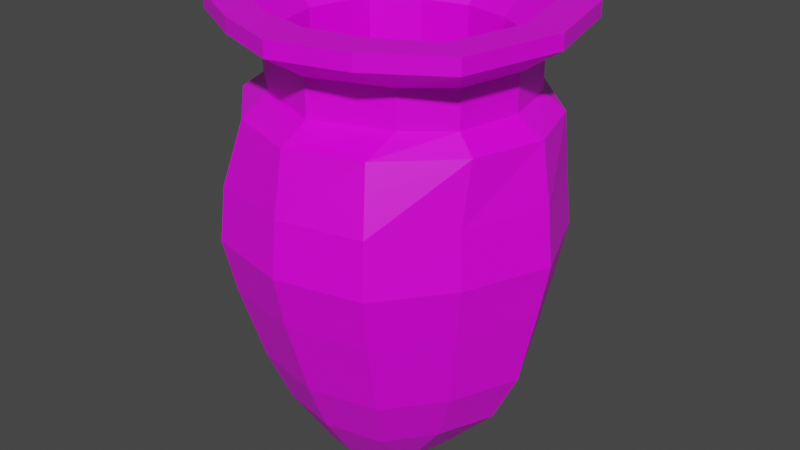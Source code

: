 # Source: Pot.blend  (saved by Blender 2.82.7; exported with 4.5.12 LTS)
import bpy
from mathutils import Matrix  # noqa: F401  (used for matrix-valued properties, if any)

bpy.ops.wm.read_factory_settings(use_empty=True)
scene = bpy.context.scene
scene.name = 'Scene'

# ---- collections
col_collection = bpy.data.collections.new('Collection'); scene.collection.children.link(col_collection)

# ---- images (referenced by path relative to the original .blend; pixels are not part of the script)
import os
ASSET_DIR = os.environ.get("B2B_ASSET_DIR", "")  # directory of the original .blend (textures are referenced by path, not embedded)
HERE = os.path.dirname(os.path.abspath(__file__))  # packed textures are extracted next to this script under _unpacked/

def load_image(name, relpath, width, height, colorspace="sRGB"):
    """Load a texture the original file referenced (path relative to the .blend, or extracted next to this script)."""
    p = next((c for c in (os.path.join(HERE, relpath), os.path.join(ASSET_DIR, relpath)) if relpath and os.path.exists(c)), "")
    if p:
        img = bpy.data.images.load(p, check_existing=True)
        img.name = name
    else:  # same state as the original file: an image datablock whose file is absent (Cycles renders it pink)
        img = bpy.data.images.new(name, width, height)
        img.source = "FILE"
        img.filepath = "//" + (relpath or name)
    img.colorspace_settings.name = colorspace
    return img
img_texturescom_marble_slabred_1k_albedo_tif = load_image('TexturesCom_Marble_SlabRed_1K_albedo.tif', 'TexturesCom_Marble_SlabRed_1K_albedo.tif', 1024, 1024, 'sRGB')

# ---- materials (node trees are filled in below, after node groups)
mat_material = bpy.data.materials.new('Material')
mat_material.alpha_threshold = 0.0
mat_material.use_transparent_shadow = False
mat_material.line_color = (0.0, 0.0, 0.0, 1.0)

# ---- material node trees
mat_material.use_nodes = True; mat_material.node_tree.nodes.clear()
_N = mat_material.node_tree.nodes; _L = mat_material.node_tree.links
n0 = _N.new('ShaderNodeOutputMaterial'); n0.name = 'Material Output'; n0.location = (300, 300)
n1 = _N.new('ShaderNodeBsdfPrincipled'); n1.name = 'Principled BSDF'; n1.location = (10, 300)
n1.distribution = 'GGX'
n1.subsurface_method = 'BURLEY'
n1.inputs[2].default_value = 0.4
n1.inputs[3].default_value = 1.45
n1.inputs[27].default_value = (0.0, 0.0, 0.0, 1.0)
n1.inputs[28].default_value = 1.0
n2 = _N.new('ShaderNodeTexImage'); n2.name = 'Image Texture'; n2.location = (-280, 280)
n2.image = img_texturescom_marble_slabred_1k_albedo_tif
_L.new(n1.outputs[0], n0.inputs[0])
_L.new(n2.outputs[0], n1.inputs[0])
n0.is_active_output = True

# ---- world
world_world = bpy.data.worlds.new('World'); scene.world = world_world
world_world.use_nodes = True; world_world.node_tree.nodes.clear()
_N = world_world.node_tree.nodes; _L = world_world.node_tree.links
n0 = _N.new('ShaderNodeOutputWorld'); n0.name = 'World Output'; n0.location = (300, 300)
n1 = _N.new('ShaderNodeBackground'); n1.name = 'Background'; n1.location = (10, 300)
n1.inputs[0].default_value = (0.05088, 0.05088, 0.05088, 1.0)
_L.new(n1.outputs[0], n0.inputs[0])
n0.is_active_output = True
world_world.color = (0.05088, 0.05088, 0.05088)
world_world.use_sun_shadow = False
world_world.sun_shadow_jitter_overblur = 0.0

# ---- meshes
me_cube_001 = bpy.data.meshes.new('Cube.001')
me_cube_001.from_pydata([(-0.4929, -0.5038, -0.9174), (-1.034, -0.6659, 0.1044), (-0.4929, 0.5038, -0.9174), (-1.034, 0.6659, 0.1044), (0.4951, -0.5038, -0.9174), (1.078, -0.6659, 0.1044), (0.4951, 0.5038, -0.9174), (1.078, 0.6659, 0.1044), (-1.202, -0.7733, 0.8184), (-1.202, 0.7733, 0.8184), (1.204, 0.7733, 0.8184), (1.204, -0.7733, 0.8184), (-1.24, -0.8038, 1.839), (-1.24, 0.8038, 1.839), (1.242, 0.8038, 1.839), (1.242, -0.8038, 1.839), (-0.8577, -0.5543, -0.4065), (-0.8577, 0.5543, -0.4065), (0.8808, 0.5543, -0.4065), (0.8808, -0.5543, -0.4065), (1.283, 0.8329, 1.329), (1.283, -0.8329, 1.329), (-1.281, -0.8329, 1.329), (-1.281, 0.8329, 1.329), (-1.248, -0.6899, 2.412), (-1.248, 0.6899, 2.412), (1.251, 0.6899, 2.412), (1.251, -0.6899, 2.412), (-1.339, -1.0, 3.157), (-1.339, 1.0, 3.157), (1.339, 1.0, 3.157), (1.339, -1.0, 3.157), (1.066, -0.6051, 2.563), (1.066, -0.6051, 2.907), (-1.066, -0.6051, 2.907), (-1.066, -0.6051, 2.563), (-1.066, 0.6051, 2.563), (-1.066, 0.6051, 2.907), (1.066, 0.6051, 2.907), (1.066, 0.6051, 2.563), (-1.051, -0.786, 3.3), (-1.051, 0.786, 3.3), (1.051, 0.786, 3.3), (1.051, -0.786, 3.3), (-0.6165, 3.927e-09, -0.9174), (-1.291, 7.84e-09, 0.1044), (0.6165, -3.72e-09, -0.9174), (1.344, -8.157e-09, 0.1044), (-1.502, 0.0, 0.8184), (1.502, 0.0, 0.8184), (-1.549, -2.669e-09, 1.839), (1.549, 2.669e-09, 1.839), (1.098, -2.692e-09, -0.4065), (-1.072, 2.601e-09, -0.4065), (-1.6, -5.385e-09, 1.329), (1.6, 5.385e-09, 1.329), (-1.46, 0.0, 2.412), (1.46, 0.0, 2.412), (-1.578, 0.0, 3.157), (1.578, 0.0, 3.157), (-1.202, 0.0, 2.563), (-1.202, 0.0, 2.907), (1.202, 0.0, 2.563), (1.202, 0.0, 2.907), (-1.239, 0.0, 3.3), (1.239, 0.0, 3.3), (-5.576e-09, 0.7714, -0.9174), (0.0261, 1.348, 0.1044), (5.576e-09, -0.7714, -0.9174), (0.0261, -1.348, 0.1044), (0.0, 1.565, 0.8184), (0.0, -1.565, 0.8184), (2.698e-09, 1.627, 1.839), (-2.698e-09, -1.627, 1.839), (0.01305, -1.122, -0.4065), (0.01305, 1.122, -0.4065), (5.268e-09, 1.686, 1.329), (-5.268e-09, -1.686, 1.329), (0.0, 1.512, 2.412), (0.0, -1.512, 2.412), (0.0, 1.643, 3.157), (0.0, -1.643, 3.157), (0.0, 1.21, 2.563), (0.0, 1.21, 2.907), (0.0, -1.21, 2.563), (0.0, -1.21, 2.907), (0.0, 1.207, 3.3), (0.0, -1.207, 3.3), (-0.5126, -1.231e-09, -0.3602), (0.0, 1.035e-10, -0.9174), (-0.3082, 0.7103, -0.9174), (-0.6327, -1.196, 0.1044), (-0.7508, -1.389, 0.8184), (-0.7743, -1.444, 1.839), (-0.5293, -0.9957, -0.4065), (-0.8001, -1.496, 1.329), (-0.6694, -1.282, 2.412), (-0.6694, -1.389, 3.157), (-0.6982, -0.9324, 2.563), (-0.6982, -0.9324, 2.907), (-0.5463, -1.079, 3.3), (-0.3082, 9.678e-10, -0.9174), (-0.6327, 1.196, 0.1044), (-0.3082, -0.7103, -0.9174), (-0.7508, 1.389, 0.8184), (-0.7743, 1.444, 1.839), (-0.5293, 0.9957, -0.4065), (-0.8001, 1.496, 1.329), (-0.6694, 1.282, 2.412), (-0.6926, 1.437, 3.155), (-0.6982, 0.9324, 2.563), (-0.6982, 0.9324, 2.907), (-0.5463, 1.079, 3.3), (0.9488, 0.0, -0.3602), (0.6849, 1.196, 0.1044), (0.3082, -0.7103, -0.9174), (0.7508, 1.389, 0.8184), (0.7743, 1.444, 1.839), (0.5554, 0.9957, -0.4065), (0.8001, 1.496, 1.329), (0.6694, 1.282, 2.412), (0.6694, 1.389, 3.157), (0.6982, 0.9324, 2.563), (0.6982, 0.9324, 2.907), (0.5463, 1.079, 3.3), (0.5126, -1.231e-09, -0.3602), (0.3082, 0.7103, -0.9174), (0.6849, -1.196, 0.1044), (0.7508, -1.389, 0.8184), (0.7743, -1.444, 1.839), (0.5554, -0.9957, -0.4065), (0.8001, -1.496, 1.329), (0.6694, -1.282, 2.412), (0.6926, -1.437, 3.155), (0.6982, -0.9324, 2.563), (0.6982, -0.9324, 2.907), (0.5463, -1.079, 3.3), (0.3082, -2.856e-09, -0.9174), (-1.578, 0.0, 3.3), (-1.339, 1.0, 3.3), (0.6694, 1.389, 3.3), (1.339, 1.0, 3.3), (1.578, 0.0, 3.3), (1.339, -1.0, 3.3), (-0.6694, -1.389, 3.3), (-1.339, -1.0, 3.3), (-0.6926, 1.437, 3.303), (0.0, 1.643, 3.3), (0.6926, -1.437, 3.303), (0.0, -1.643, 3.3), (1.039, 0.0, 3.006), (0.0, 1.013, 3.006), (0.0, -1.013, 3.006), (-1.039, 0.0, 3.006), (-0.4581, 0.9052, 3.006), (-0.4581, -0.9052, 3.006), (0.4581, -0.9052, 3.006), (0.4581, 0.9052, 3.006), (-0.8814, 0.6591, 3.006), (0.8814, 0.6591, 3.006), (0.8814, -0.6591, 3.006), (-0.8814, -0.6591, 3.006), (0.0, 0.0, -0.3602), (0.0, 0.9246, -0.3602), (0.0, -0.9246, -0.3602), (-0.9488, 0.0, -0.3602), (-0.4183, 0.8266, -0.3602), (-0.4183, -0.8266, -0.3602), (0.4183, -0.8266, -0.3602), (0.4183, 0.8266, -0.3602), (-0.8049, 0.6019, -0.3602), (0.8049, 0.6019, -0.3602), (0.8049, -0.6019, -0.3602), (-0.8049, -0.6019, -0.3602), (1.114, -0.833, 1.323), (0.0, -1.28, 1.323), (0.5789, -1.144, 1.323), (-1.313, -3.384e-09, 1.323), (0.5789, 1.144, 1.323), (-1.114, -0.833, 1.323), (-0.5789, -1.144, 1.323), (0.0, 1.28, 1.323), (-0.5789, 1.144, 1.323), (-1.114, 0.833, 1.323), (1.114, 0.833, 1.323), (1.313, -3.384e-09, 1.323), (-2.061e-09, -1.196, 2.164), (0.5412, 1.069, 2.164), (-1.041, -0.7786, 2.164), (-2.061e-09, 1.196, 2.164), (-0.5412, 1.069, 2.164), (1.041, 0.7786, 2.164), (1.227, 0.0, 2.164), (1.041, -0.7786, 2.164), (0.5412, -1.069, 2.164), (-1.227, 0.0, 2.164), (-0.5412, -1.069, 2.164), (-1.041, 0.7786, 2.164), (1.023, -0.765, 0.4814), (0.5317, -1.051, 0.4814), (-1.206, 1.272e-09, 0.4814), (-0.5317, -1.051, 0.4814), (-1.023, 0.765, 0.4814), (1.199e-09, -1.175, 0.4814), (0.5317, 1.051, 0.4814), (-1.023, -0.765, 0.4814), (1.199e-09, 1.175, 0.4814), (-0.5317, 1.051, 0.4814), (1.023, 0.765, 0.4814), (1.206, 1.272e-09, 0.4814), (0.0, -1.002, 2.565), (0.4532, 0.8954, 2.565), (-0.8719, -0.652, 2.565), (0.0, 1.002, 2.565), (-0.4532, 0.8954, 2.565), (0.8719, 0.652, 2.565), (1.028, 0.0, 2.565), (0.8719, -0.652, 2.565), (0.4532, -0.8954, 2.565), (-1.028, 0.0, 2.565), (-0.4532, -0.8954, 2.565), (-0.8719, 0.652, 2.565)], [], [(53, 45, 3, 17), (118, 114, 7, 18), (52, 47, 5, 19), (94, 91, 1, 16), (137, 46, 4, 115), (102, 3, 9, 104), (55, 20, 14, 51), (47, 7, 10, 49), (45, 1, 8, 48), (127, 5, 11, 128), (129, 15, 27, 132), (54, 22, 12, 50), (131, 21, 15, 129), (107, 23, 13, 105), (103, 94, 16, 0), (46, 52, 19, 4), (126, 118, 18, 6), (44, 53, 17, 2), (104, 9, 23, 107), (128, 11, 21, 131), (48, 8, 22, 54), (49, 10, 20, 55), (135, 33, 31, 133), (105, 13, 25, 108), (51, 14, 26, 57), (50, 12, 24, 56), (133, 31, 143, 148), (111, 37, 29, 109), (63, 38, 30, 59), (61, 34, 28, 58), (56, 24, 35, 60), (60, 35, 34, 61), (57, 26, 39, 62), (62, 39, 38, 63), (108, 25, 36, 110), (110, 36, 37, 111), (132, 27, 32, 134), (134, 32, 33, 135), (136, 43, 160, 156), (109, 29, 139, 146), (59, 30, 141, 142), (58, 28, 145, 138), (29, 58, 138, 139), (31, 59, 142, 143), (64, 40, 161, 153), (32, 62, 63, 33), (27, 57, 62, 32), (36, 60, 61, 37), (25, 56, 60, 36), (37, 61, 58, 29), (33, 63, 59, 31), (13, 50, 56, 25), (15, 51, 57, 27), (11, 49, 55, 21), (9, 48, 54, 23), (0, 16, 53, 44), (6, 18, 52, 46), (23, 54, 50, 13), (3, 45, 48, 9), (5, 47, 49, 11), (21, 55, 51, 15), (126, 6, 46, 137), (18, 7, 47, 52), (16, 1, 45, 53), (90, 66, 89, 101), (87, 136, 156, 152), (121, 80, 147, 140), (41, 64, 153, 158), (98, 84, 85, 99), (96, 79, 84, 98), (122, 82, 83, 123), (120, 78, 82, 122), (123, 83, 80, 121), (97, 81, 149, 144), (117, 72, 78, 120), (99, 85, 81, 97), (92, 71, 77, 95), (116, 70, 76, 119), (90, 106, 75, 66), (115, 130, 74, 68), (119, 76, 72, 117), (95, 77, 73, 93), (93, 73, 79, 96), (91, 69, 71, 92), (114, 67, 70, 116), (101, 89, 68, 103), (130, 127, 69, 74), (106, 102, 67, 75), (17, 3, 102, 106), (44, 101, 103, 0), (1, 91, 92, 8), (12, 93, 96, 24), (22, 95, 93, 12), (2, 17, 106, 90), (8, 92, 95, 22), (34, 99, 97, 28), (28, 97, 144, 145), (24, 96, 98, 35), (35, 98, 99, 34), (2, 90, 101, 44), (124, 86, 151, 157), (80, 109, 146, 147), (40, 100, 155, 161), (82, 110, 111, 83), (78, 108, 110, 82), (83, 111, 109, 80), (72, 105, 108, 78), (70, 104, 107, 76), (68, 74, 94, 103), (76, 107, 105, 72), (67, 102, 104, 70), (74, 69, 91, 94), (19, 5, 127, 130), (7, 114, 116, 10), (20, 119, 117, 14), (4, 19, 130, 115), (10, 116, 119, 20), (14, 117, 120, 26), (38, 123, 121, 30), (26, 120, 122, 39), (39, 122, 123, 38), (86, 112, 154, 151), (30, 121, 140, 141), (112, 41, 158, 154), (66, 126, 137, 89), (84, 134, 135, 85), (79, 132, 134, 84), (81, 133, 148, 149), (85, 135, 133, 81), (71, 128, 131, 77), (66, 75, 118, 126), (77, 131, 129, 73), (73, 129, 132, 79), (69, 127, 128, 71), (89, 137, 115, 68), (75, 67, 114, 118), (64, 41, 139, 138), (124, 42, 141, 140), (65, 43, 143, 142), (100, 40, 145, 144), (40, 64, 138, 145), (42, 65, 142, 141), (112, 86, 147, 146), (136, 87, 149, 148), (87, 100, 144, 149), (41, 112, 146, 139), (86, 124, 140, 147), (43, 136, 148, 143), (199, 198, 172, 168), (200, 205, 173, 165), (203, 199, 168, 164), (202, 200, 165, 170), (204, 206, 163, 169), (205, 201, 167, 173), (206, 207, 166, 163), (207, 202, 170, 166), (42, 124, 157, 159), (100, 87, 152, 155), (65, 42, 159, 150), (43, 65, 150, 160), (88, 165, 173, 167), (166, 170, 165, 88), (169, 163, 162, 125), (125, 162, 164, 168), (163, 166, 88, 162), (162, 88, 167, 164), (113, 125, 168, 172), (171, 169, 125, 113), (208, 204, 169, 171), (201, 203, 164, 167), (209, 208, 171, 113), (198, 209, 113, 172), (193, 192, 185, 174), (192, 191, 184, 185), (196, 186, 175, 180), (191, 187, 178, 184), (190, 197, 183, 182), (189, 190, 182, 181), (188, 196, 180, 179), (187, 189, 181, 178), (197, 195, 177, 183), (186, 194, 176, 175), (195, 188, 179, 177), (194, 193, 174, 176), (218, 217, 193, 194), (219, 212, 188, 195), (210, 218, 194, 186), (221, 219, 195, 197), (211, 213, 189, 187), (212, 220, 196, 188), (213, 214, 190, 189), (214, 221, 197, 190), (215, 211, 187, 191), (220, 210, 186, 196), (216, 215, 191, 192), (217, 216, 192, 193), (174, 185, 209, 198), (185, 184, 208, 209), (180, 175, 203, 201), (184, 178, 204, 208), (182, 183, 202, 207), (181, 182, 207, 206), (179, 180, 201, 205), (178, 181, 206, 204), (183, 177, 200, 202), (175, 176, 199, 203), (177, 179, 205, 200), (176, 174, 198, 199), (160, 150, 216, 217), (150, 159, 215, 216), (155, 152, 210, 220), (159, 157, 211, 215), (154, 158, 221, 214), (151, 154, 214, 213), (161, 155, 220, 212), (157, 151, 213, 211), (158, 153, 219, 221), (152, 156, 218, 210), (153, 161, 212, 219), (156, 160, 217, 218)])
_uv = me_cube_001.uv_layers.new(name='UVMap')
_uv.uv.foreach_set('vector', [0.1049, 0.1756, 0.2014, 0.1012, 0.2615, 0.2289, 0.1735, 0.272, 0.2192, 0.5174, 0.303, 0.5361, 0.2688, 0.6396, 0.1793, 0.5974, 0.1091, 0.1554, 0.2064, 0.08293, 0.2602, 0.2098, 0.1734, 0.2514, 0.2106, 0.4912, 0.292, 0.5083, 0.2559, 0.6096, 0.17, 0.5682, 0.006957, 0.3459, 0.02356, 0.2799, 0.1066, 0.3315, 0.1297, 0.3668, 0.2992, 0.3327, 0.2615, 0.2289, 0.3871, 0.1905, 0.4121, 0.3145, 0.47, 0.85, 0.4872, 0.6795, 0.5798, 0.6815, 0.5792, 0.8533, 0.2144, 0.7704, 0.2688, 0.6396, 0.3955, 0.6692, 0.3621, 0.827, 0.1983, 0.7343, 0.2559, 0.6096, 0.3785, 0.6461, 0.3415, 0.7988, 0.2942, 0.3103, 0.2602, 0.2098, 0.3833, 0.1801, 0.4037, 0.3021, 0.5558, 0.2983, 0.5625, 0.1667, 0.6707, 0.1518, 0.6532, 0.3051, 0.4458, 0.8243, 0.4675, 0.6588, 0.5575, 0.6634, 0.552, 0.8307, 0.4801, 0.3004, 0.4724, 0.1694, 0.5625, 0.1667, 0.5558, 0.2983, 0.4902, 0.3107, 0.4783, 0.1768, 0.5708, 0.1713, 0.5677, 0.3063, 0.1288, 0.455, 0.2106, 0.4912, 0.17, 0.5682, 0.1051, 0.4895, 0.02356, 0.2799, 0.1091, 0.1554, 0.1734, 0.2514, 0.1066, 0.3315, 0.1336, 0.4793, 0.2192, 0.5174, 0.1793, 0.5974, 0.1101, 0.5157, 0.02127, 0.3018, 0.1049, 0.1756, 0.1735, 0.272, 0.1074, 0.3533, 0.4121, 0.3145, 0.3871, 0.1905, 0.4783, 0.1768, 0.4902, 0.3107, 0.4037, 0.3021, 0.3833, 0.1801, 0.4724, 0.1694, 0.4801, 0.3004, 0.3415, 0.7988, 0.3785, 0.6461, 0.4675, 0.6588, 0.4458, 0.8243, 0.3621, 0.827, 0.3955, 0.6692, 0.4872, 0.6795, 0.47, 0.85, 0.7877, 0.2738, 0.7933, 0.1692, 0.8781, 0.2004, 0.8782, 0.3167, 0.5677, 0.3063, 0.5708, 0.1713, 0.6815, 0.1528, 0.6679, 0.3104, 0.5792, 0.8533, 0.5798, 0.6815, 0.6914, 0.6955, 0.7045, 0.8398, 0.552, 0.8307, 0.5575, 0.6634, 0.6657, 0.6801, 0.6742, 0.8212, 0.8782, 0.3167, 0.8781, 0.2004, 0.8999, 0.2007, 0.9025, 0.3164, 0.8049, 0.2744, 0.8077, 0.1668, 0.8957, 0.1963, 0.8991, 0.3158, 0.8291, 0.8076, 0.8175, 0.6815, 0.9032, 0.6483, 0.9121, 0.8189, 0.7964, 0.7933, 0.7886, 0.6703, 0.8729, 0.6403, 0.8769, 0.8066, 0.6742, 0.8212, 0.6657, 0.6801, 0.7135, 0.6717, 0.7332, 0.8003, 0.7332, 0.8003, 0.7135, 0.6717, 0.7886, 0.6703, 0.7964, 0.7933, 0.7045, 0.8398, 0.6914, 0.6955, 0.7405, 0.6851, 0.7644, 0.8166, 0.7644, 0.8166, 0.7405, 0.6851, 0.8175, 0.6815, 0.8291, 0.8076, 0.6679, 0.3104, 0.6815, 0.1528, 0.7306, 0.1608, 0.7322, 0.2719, 0.7322, 0.2719, 0.7306, 0.1608, 0.8077, 0.1668, 0.8049, 0.2744, 0.6532, 0.3051, 0.6707, 0.1518, 0.7185, 0.1612, 0.7169, 0.2693, 0.7169, 0.2693, 0.7185, 0.1612, 0.7933, 0.1692, 0.7877, 0.2738, 0.1445, 0.874, 0.003283, 0.6851, 0.1376, 0.6401, 0.2381, 0.7813, 0.8991, 0.3158, 0.8957, 0.1963, 0.918, 0.196, 0.9242, 0.3148, 0.9121, 0.8189, 0.9032, 0.6483, 0.9252, 0.6473, 0.9396, 0.817, 0.8769, 0.8066, 0.8729, 0.6403, 0.8943, 0.6399, 0.9036, 0.8055, 0.8957, 0.1963, 0.8989, 0.02244, 0.9273, 0.02342, 0.918, 0.196, 0.8781, 0.2004, 0.8861, 0.03128, 0.9137, 0.03303, 0.8999, 0.2007, 0.9712, 0.6549, 0.7797, 0.9239, 0.6958, 0.8124, 0.8416, 0.6136, 0.7185, 0.1612, 0.7401, 0.03445, 0.804, 0.04251, 0.7933, 0.1692, 0.6707, 0.1518, 0.6822, 0.01259, 0.7401, 0.03445, 0.7185, 0.1612, 0.7306, 0.1608, 0.749, 0.02997, 0.8149, 0.03637, 0.8077, 0.1668, 0.6815, 0.1528, 0.6889, 0.0092, 0.749, 0.02997, 0.7306, 0.1608, 0.8077, 0.1668, 0.8149, 0.03637, 0.8989, 0.02244, 0.8957, 0.1963, 0.7933, 0.1692, 0.804, 0.04251, 0.8861, 0.03128, 0.8781, 0.2004, 0.5708, 0.1713, 0.5637, 9.236e-05, 0.6889, 0.0092, 0.6815, 0.1528, 0.5625, 0.1667, 0.5606, 9.864e-05, 0.6822, 0.01259, 0.6707, 0.1518, 0.3833, 0.1801, 0.3498, 0.02692, 0.4546, 0.003975, 0.4724, 0.1694, 0.3871, 0.1905, 0.3481, 0.03408, 0.455, 0.007276, 0.4783, 0.1768, 0.1051, 0.4895, 0.17, 0.5682, 0.1039, 0.6625, 0.02169, 0.5403, 0.1101, 0.5157, 0.1793, 0.5974, 0.1139, 0.6966, 0.02521, 0.5693, 0.4783, 0.1768, 0.455, 0.007276, 0.5637, 9.236e-05, 0.5708, 0.1713, 0.2615, 0.2289, 0.2014, 0.1012, 0.3481, 0.03408, 0.3871, 0.1905, 0.2602, 0.2098, 0.2064, 0.08293, 0.3498, 0.02692, 0.3833, 0.1801, 0.4724, 0.1694, 0.4546, 0.003975, 0.5606, 9.864e-05, 0.5625, 0.1667, 0.1336, 0.4793, 0.1101, 0.5157, 0.02521, 0.5693, 0.007647, 0.5017, 0.1793, 0.5974, 0.2688, 0.6396, 0.2144, 0.7704, 0.1139, 0.6966, 0.17, 0.5682, 0.2559, 0.6096, 0.1983, 0.7343, 0.1039, 0.6625, 0.132, 0.3886, 0.1384, 0.4338, 9.236e-05, 0.4359, 0.005634, 0.37, 0.3371, 0.9912, 0.1445, 0.874, 0.2381, 0.7813, 0.3759, 0.8639, 0.9025, 0.5297, 0.904, 0.4224, 0.9247, 0.4218, 0.9275, 0.5293, 0.9712, 0.3233, 0.9712, 0.6549, 0.8416, 0.6136, 0.8381, 0.3662, 0.7135, 0.5642, 0.719, 0.4172, 0.7828, 0.4192, 0.7843, 0.5654, 0.6508, 0.5274, 0.6412, 0.4162, 0.719, 0.4172, 0.7135, 0.5642, 0.7373, 0.5748, 0.7386, 0.4237, 0.8042, 0.4238, 0.81, 0.5739, 0.6718, 0.5388, 0.6587, 0.4249, 0.7386, 0.4237, 0.7373, 0.5748, 0.81, 0.5739, 0.8042, 0.4238, 0.904, 0.4224, 0.9025, 0.5297, 0.8755, 0.5249, 0.88, 0.4206, 0.9001, 0.4205, 0.8999, 0.5252, 0.5718, 0.5465, 0.5704, 0.4264, 0.6587, 0.4249, 0.6718, 0.5388, 0.7843, 0.5654, 0.7828, 0.4192, 0.88, 0.4206, 0.8755, 0.5249, 0.402, 0.5252, 0.4068, 0.414, 0.4813, 0.4146, 0.478, 0.5284, 0.4155, 0.5438, 0.4179, 0.4288, 0.4944, 0.4276, 0.4941, 0.5449, 0.132, 0.3886, 0.2158, 0.3508, 0.2271, 0.4339, 0.1384, 0.4338, 0.1297, 0.3668, 0.2127, 0.329, 0.2211, 0.4103, 0.1348, 0.411, 0.4941, 0.5449, 0.4944, 0.4276, 0.5704, 0.4264, 0.5718, 0.5465, 0.478, 0.5284, 0.4813, 0.4146, 0.5552, 0.4153, 0.5534, 0.5321, 0.5534, 0.5321, 0.5552, 0.4153, 0.6412, 0.4162, 0.6508, 0.5274, 0.292, 0.5083, 0.301, 0.4088, 0.4068, 0.414, 0.402, 0.5252, 0.303, 0.5361, 0.3092, 0.4349, 0.4179, 0.4288, 0.4155, 0.5438, 0.005986, 0.4741, 9.864e-05, 0.4099, 0.1348, 0.411, 0.1288, 0.455, 0.2127, 0.329, 0.2942, 0.3103, 0.301, 0.4088, 0.2211, 0.4103, 0.2158, 0.3508, 0.2992, 0.3327, 0.3092, 0.4349, 0.2271, 0.4339, 0.1735, 0.272, 0.2615, 0.2289, 0.2992, 0.3327, 0.2158, 0.3508, 0.02169, 0.5403, 0.005986, 0.4741, 0.1288, 0.455, 0.1051, 0.4895, 0.2559, 0.6096, 0.292, 0.5083, 0.402, 0.5252, 0.3785, 0.6461, 0.5575, 0.6634, 0.5534, 0.5321, 0.6508, 0.5274, 0.6657, 0.6801, 0.4675, 0.6588, 0.478, 0.5284, 0.5534, 0.5321, 0.5575, 0.6634, 0.1074, 0.3533, 0.1735, 0.272, 0.2158, 0.3508, 0.132, 0.3886, 0.3785, 0.6461, 0.402, 0.5252, 0.478, 0.5284, 0.4675, 0.6588, 0.7886, 0.6703, 0.7843, 0.5654, 0.8755, 0.5249, 0.8729, 0.6403, 0.8729, 0.6403, 0.8755, 0.5249, 0.8999, 0.5252, 0.8943, 0.6399, 0.6657, 0.6801, 0.6508, 0.5274, 0.7135, 0.5642, 0.7135, 0.6717, 0.7135, 0.6717, 0.7135, 0.5642, 0.7843, 0.5654, 0.7886, 0.6703, 0.1074, 0.3533, 0.132, 0.3886, 0.005634, 0.37, 0.02127, 0.3018, 0.4209, 9.854e-05, 0.6457, 0.01375, 0.6048, 0.1405, 0.4446, 0.1297, 0.904, 0.4224, 0.8991, 0.3158, 0.9242, 0.3148, 0.9247, 0.4218, 0.7797, 0.9239, 0.5607, 0.9999, 0.5352, 0.872, 0.6958, 0.8124, 0.7386, 0.4237, 0.7322, 0.2719, 0.8049, 0.2744, 0.8042, 0.4238, 0.6587, 0.4249, 0.6679, 0.3104, 0.7322, 0.2719, 0.7386, 0.4237, 0.8042, 0.4238, 0.8049, 0.2744, 0.8991, 0.3158, 0.904, 0.4224, 0.5704, 0.4264, 0.5677, 0.3063, 0.6679, 0.3104, 0.6587, 0.4249, 0.4179, 0.4288, 0.4121, 0.3145, 0.4902, 0.3107, 0.4944, 0.4276, 0.1348, 0.411, 0.2211, 0.4103, 0.2106, 0.4912, 0.1288, 0.455, 0.4944, 0.4276, 0.4902, 0.3107, 0.5677, 0.3063, 0.5704, 0.4264, 0.3092, 0.4349, 0.2992, 0.3327, 0.4121, 0.3145, 0.4179, 0.4288, 0.2211, 0.4103, 0.301, 0.4088, 0.292, 0.5083, 0.2106, 0.4912, 0.1734, 0.2514, 0.2602, 0.2098, 0.2942, 0.3103, 0.2127, 0.329, 0.2688, 0.6396, 0.303, 0.5361, 0.4155, 0.5438, 0.3955, 0.6692, 0.4872, 0.6795, 0.4941, 0.5449, 0.5718, 0.5465, 0.5798, 0.6815, 0.1066, 0.3315, 0.1734, 0.2514, 0.2127, 0.329, 0.1297, 0.3668, 0.3955, 0.6692, 0.4155, 0.5438, 0.4941, 0.5449, 0.4872, 0.6795, 0.5798, 0.6815, 0.5718, 0.5465, 0.6718, 0.5388, 0.6914, 0.6955, 0.8175, 0.6815, 0.81, 0.5739, 0.9025, 0.5297, 0.9032, 0.6483, 0.6914, 0.6955, 0.6718, 0.5388, 0.7373, 0.5748, 0.7405, 0.6851, 0.7405, 0.6851, 0.7373, 0.5748, 0.81, 0.5739, 0.8175, 0.6815, 0.6457, 0.01375, 0.8348, 0.1344, 0.7404, 0.2249, 0.6048, 0.1405, 0.9032, 0.6483, 0.9025, 0.5297, 0.9275, 0.5293, 0.9252, 0.6473, 0.8348, 0.1344, 0.9712, 0.3233, 0.8381, 0.3662, 0.7404, 0.2249, 0.1384, 0.4338, 0.1336, 0.4793, 0.007647, 0.5017, 9.236e-05, 0.4359, 0.719, 0.4172, 0.7169, 0.2693, 0.7877, 0.2738, 0.7828, 0.4192, 0.6412, 0.4162, 0.6532, 0.3051, 0.7169, 0.2693, 0.719, 0.4172, 0.88, 0.4206, 0.8782, 0.3167, 0.9025, 0.3164, 0.9001, 0.4205, 0.7828, 0.4192, 0.7877, 0.2738, 0.8782, 0.3167, 0.88, 0.4206, 0.4068, 0.414, 0.4037, 0.3021, 0.4801, 0.3004, 0.4813, 0.4146, 0.1384, 0.4338, 0.2271, 0.4339, 0.2192, 0.5174, 0.1336, 0.4793, 0.4813, 0.4146, 0.4801, 0.3004, 0.5558, 0.2983, 0.5552, 0.4153, 0.5552, 0.4153, 0.5558, 0.2983, 0.6532, 0.3051, 0.6412, 0.4162, 0.301, 0.4088, 0.2942, 0.3103, 0.4037, 0.3021, 0.4068, 0.414, 9.864e-05, 0.4099, 0.006957, 0.3459, 0.1297, 0.3668, 0.1348, 0.411, 0.2271, 0.4339, 0.3092, 0.4349, 0.303, 0.5361, 0.2192, 0.5174, 0.9891, 0.04273, 0.9786, 0.1968, 0.918, 0.196, 0.9273, 0.02342, 0.9873, 0.5328, 0.9852, 0.6448, 0.9252, 0.6473, 0.9275, 0.5293, 0.9733, 0.05354, 0.9588, 0.2031, 0.8999, 0.2007, 0.9137, 0.03303, 0.958, 0.5303, 0.9528, 0.6392, 0.8943, 0.6399, 0.8999, 0.5252, 0.9528, 0.6392, 0.9629, 0.787, 0.9036, 0.8055, 0.8943, 0.6399, 0.9852, 0.6448, 0.9999, 0.7962, 0.9396, 0.817, 0.9252, 0.6473, 0.984, 0.3095, 0.9999, 0.4207, 0.9247, 0.4218, 0.9242, 0.3148, 0.9609, 0.3129, 0.9733, 0.4216, 0.9001, 0.4205, 0.9025, 0.3164, 0.9733, 0.4216, 0.958, 0.5303, 0.8999, 0.5252, 0.9001, 0.4205, 0.9786, 0.1968, 0.984, 0.3095, 0.9242, 0.3148, 0.918, 0.196, 0.9999, 0.4207, 0.9873, 0.5328, 0.9275, 0.5293, 0.9247, 0.4218, 0.9588, 0.2031, 0.9609, 0.3129, 0.9025, 0.3164, 0.8999, 0.2007, 0.3867, 0.6101, 0.3442, 0.5552, 0.4131, 0.5269, 0.4362, 0.553, 0.6284, 0.5443, 0.5728, 0.6234, 0.5319, 0.5604, 0.5573, 0.5211, 0.4438, 0.643, 0.3867, 0.6101, 0.4362, 0.553, 0.4664, 0.5694, 0.6318, 0.4493, 0.6284, 0.5443, 0.5573, 0.5211, 0.563, 0.4771, 0.4693, 0.3562, 0.5355, 0.3623, 0.5123, 0.4363, 0.4775, 0.4318, 0.5728, 0.6234, 0.5084, 0.6458, 0.4995, 0.5703, 0.5319, 0.5604, 0.5355, 0.3623, 0.5903, 0.3949, 0.5403, 0.4516, 0.5123, 0.4363, 0.5903, 0.3949, 0.6318, 0.4493, 0.563, 0.4771, 0.5403, 0.4516, 0.197, 0.07369, 0.4209, 9.854e-05, 0.4446, 0.1297, 0.2811, 0.1878, 0.5607, 0.9999, 0.3371, 0.9912, 0.3759, 0.8639, 0.5352, 0.872, 9.854e-05, 0.3476, 0.197, 0.07369, 0.2811, 0.1878, 0.1322, 0.3894, 0.003283, 0.6851, 9.854e-05, 0.3476, 0.1322, 0.3894, 0.1376, 0.6401, 0.8125, 0.625, 0.8517, 0.625, 0.8453, 0.7098, 0.801, 0.7204, 0.8019, 0.5323, 0.8453, 0.5402, 0.8517, 0.625, 0.8125, 0.625, 0.699, 0.5296, 0.75, 0.5274, 0.75, 0.625, 0.6875, 0.625, 0.6875, 0.625, 0.75, 0.625, 0.75, 0.7226, 0.6981, 0.7177, 0.75, 0.5274, 0.8019, 0.5323, 0.8125, 0.625, 0.75, 0.625, 0.75, 0.625, 0.8125, 0.625, 0.801, 0.7204, 0.75, 0.7226, 0.6483, 0.625, 0.6875, 0.625, 0.6981, 0.7177, 0.6547, 0.7098, 0.6547, 0.5402, 0.699, 0.5296, 0.6875, 0.625, 0.6483, 0.625, 0.4018, 0.3771, 0.4693, 0.3562, 0.4775, 0.4318, 0.4421, 0.4402, 0.5084, 0.6458, 0.4438, 0.643, 0.4664, 0.5694, 0.4995, 0.5703, 0.3471, 0.4582, 0.4018, 0.3771, 0.4421, 0.4402, 0.4188, 0.4811, 0.3442, 0.5552, 0.3471, 0.4582, 0.4188, 0.4811, 0.4131, 0.5269, 0.2065, 0.6118, 0.2038, 0.4123, 0.2755, 0.4353, 0.2754, 0.5835, 0.2038, 0.4123, 0.3213, 0.2509, 0.3616, 0.314, 0.2755, 0.4353, 0.5263, 0.7966, 0.3985, 0.7903, 0.4212, 0.7166, 0.5174, 0.7212, 0.3213, 0.2509, 0.4528, 0.2052, 0.4611, 0.2807, 0.3616, 0.314, 0.6904, 0.2816, 0.7693, 0.3939, 0.7005, 0.4216, 0.6404, 0.3382, 0.5817, 0.2145, 0.6904, 0.2816, 0.6404, 0.3382, 0.5586, 0.2884, 0.6548, 0.7494, 0.5263, 0.7966, 0.5174, 0.7212, 0.6138, 0.6864, 0.4528, 0.2052, 0.5817, 0.2145, 0.5586, 0.2884, 0.4611, 0.2807, 0.7693, 0.3939, 0.7706, 0.5905, 0.6995, 0.5674, 0.7005, 0.4216, 0.3985, 0.7903, 0.2876, 0.7242, 0.3371, 0.6672, 0.4212, 0.7166, 0.7706, 0.5905, 0.6548, 0.7494, 0.6138, 0.6864, 0.6995, 0.5674, 0.2876, 0.7242, 0.2065, 0.6118, 0.2754, 0.5835, 0.3371, 0.6672, 0.2629, 0.7528, 0.1721, 0.626, 0.2065, 0.6118, 0.2876, 0.7242, 0.8061, 0.602, 0.6753, 0.7809, 0.6548, 0.7494, 0.7706, 0.5905, 0.3872, 0.8271, 0.2629, 0.7528, 0.2876, 0.7242, 0.3985, 0.7903, 0.8037, 0.38, 0.8061, 0.602, 0.7706, 0.5905, 0.7693, 0.3939, 0.4487, 0.1674, 0.5933, 0.1775, 0.5817, 0.2145, 0.4528, 0.2052, 0.6753, 0.7809, 0.5307, 0.8343, 0.5263, 0.7966, 0.6548, 0.7494, 0.5933, 0.1775, 0.7154, 0.2532, 0.6904, 0.2816, 0.5817, 0.2145, 0.7154, 0.2532, 0.8037, 0.38, 0.7693, 0.3939, 0.6904, 0.2816, 0.3012, 0.2193, 0.4487, 0.1674, 0.4528, 0.2052, 0.3213, 0.2509, 0.5307, 0.8343, 0.3872, 0.8271, 0.3985, 0.7903, 0.5263, 0.7966, 0.168, 0.4009, 0.3012, 0.2193, 0.3213, 0.2509, 0.2038, 0.4123, 0.1721, 0.626, 0.168, 0.4009, 0.2038, 0.4123, 0.2065, 0.6118, 0.2754, 0.5835, 0.2755, 0.4353, 0.3471, 0.4582, 0.3442, 0.5552, 0.2755, 0.4353, 0.3616, 0.314, 0.4018, 0.3771, 0.3471, 0.4582, 0.5174, 0.7212, 0.4212, 0.7166, 0.4438, 0.643, 0.5084, 0.6458, 0.3616, 0.314, 0.4611, 0.2807, 0.4693, 0.3562, 0.4018, 0.3771, 0.6404, 0.3382, 0.7005, 0.4216, 0.6318, 0.4493, 0.5903, 0.3949, 0.5586, 0.2884, 0.6404, 0.3382, 0.5903, 0.3949, 0.5355, 0.3623, 0.6138, 0.6864, 0.5174, 0.7212, 0.5084, 0.6458, 0.5728, 0.6234, 0.4611, 0.2807, 0.5586, 0.2884, 0.5355, 0.3623, 0.4693, 0.3562, 0.7005, 0.4216, 0.6995, 0.5674, 0.6284, 0.5443, 0.6318, 0.4493, 0.4212, 0.7166, 0.3371, 0.6672, 0.3867, 0.6101, 0.4438, 0.643, 0.6995, 0.5674, 0.6138, 0.6864, 0.5728, 0.6234, 0.6284, 0.5443, 0.3371, 0.6672, 0.2754, 0.5835, 0.3442, 0.5552, 0.3867, 0.6101, 0.1376, 0.6401, 0.1322, 0.3894, 0.168, 0.4009, 0.1721, 0.626, 0.1322, 0.3894, 0.2811, 0.1878, 0.3012, 0.2193, 0.168, 0.4009, 0.5352, 0.872, 0.3759, 0.8639, 0.3872, 0.8271, 0.5307, 0.8343, 0.2811, 0.1878, 0.4446, 0.1297, 0.4487, 0.1674, 0.3012, 0.2193, 0.7404, 0.2249, 0.8381, 0.3662, 0.8037, 0.38, 0.7154, 0.2532, 0.6048, 0.1405, 0.7404, 0.2249, 0.7154, 0.2532, 0.5933, 0.1775, 0.6958, 0.8124, 0.5352, 0.872, 0.5307, 0.8343, 0.6753, 0.7809, 0.4446, 0.1297, 0.6048, 0.1405, 0.5933, 0.1775, 0.4487, 0.1674, 0.8381, 0.3662, 0.8416, 0.6136, 0.8061, 0.602, 0.8037, 0.38, 0.3759, 0.8639, 0.2381, 0.7813, 0.2629, 0.7528, 0.3872, 0.8271, 0.8416, 0.6136, 0.6958, 0.8124, 0.6753, 0.7809, 0.8061, 0.602, 0.2381, 0.7813, 0.1376, 0.6401, 0.1721, 0.626, 0.2629, 0.7528])
me_cube_001.materials.append(mat_material)
me_cube_001.use_remesh_fix_poles = True
me_cube_001.use_remesh_preserve_attributes = False
me_cube_001.use_mirror_vertex_groups = False
me_cube_001.update()

# ---- objects
ob_cube = bpy.data.objects.new('Cube', me_cube_001)
ob_empty = bpy.data.objects.new('Empty', None)

# ---- transforms, parenting, visibility, modifiers, constraints
ob_cube.location = (0.0, 0.0, 0.0)
ob_cube.scale = (1.0, 0.9425, 1.0)
ob_cube.lineart.crease_threshold = 0.0
ob_empty.location = (-0.03123, 19.34, 1.051)
ob_empty.rotation_euler = (1.571, -0.0, -0.0)
ob_empty.empty_display_type = 'IMAGE'
ob_empty.empty_display_size = 5.0
ob_empty.lineart.crease_threshold = 0.0

# ---- collection membership
col_collection.objects.link(ob_cube)
col_collection.objects.link(ob_empty)

# ---- scene / render settings (as saved in the file)
scene.frame_start = 1; scene.frame_end = 250; scene.frame_set(1)
scene.render.engine = 'BLENDER_EEVEE_NEXT'
scene.cycles.use_denoising = False
scene.cycles.samples = 128
scene.cycles.sampling_pattern = 'TABULATED_SOBOL'
scene.cycles.use_adaptive_sampling = False
scene.cycles.use_light_tree = False
scene.view_settings.view_transform = 'Filmic'
bpy.context.view_layer.update()

# ---- added for rendering (the .blend has no active camera and no usable light): camera, sun
cam_auto = bpy.data.cameras.new('AutoCamera')
cam_auto.lens = 50.0
cam_auto.sensor_width = 36.0
cam_auto.clip_end = 1000.0
ob_auto_camera = bpy.data.objects.new('AutoCamera', cam_auto)
scene.collection.objects.link(ob_auto_camera)
ob_auto_camera.location = (5.7146, -6.85753, 5.76428)
ob_auto_camera.rotation_euler = (1.09748, -7.21219e-08, 0.694738)
scene.camera = ob_auto_camera
light_auto_sun = bpy.data.lights.new('AutoSun', 'SUN')
light_auto_sun.energy = 3.0
light_auto_sun.angle = 0.0523599
ob_auto_sun = bpy.data.objects.new('AutoSun', light_auto_sun)
scene.collection.objects.link(ob_auto_sun)
ob_auto_sun.rotation_euler = (0.872665, 0.174533, 0.523599)
bpy.context.view_layer.update()
